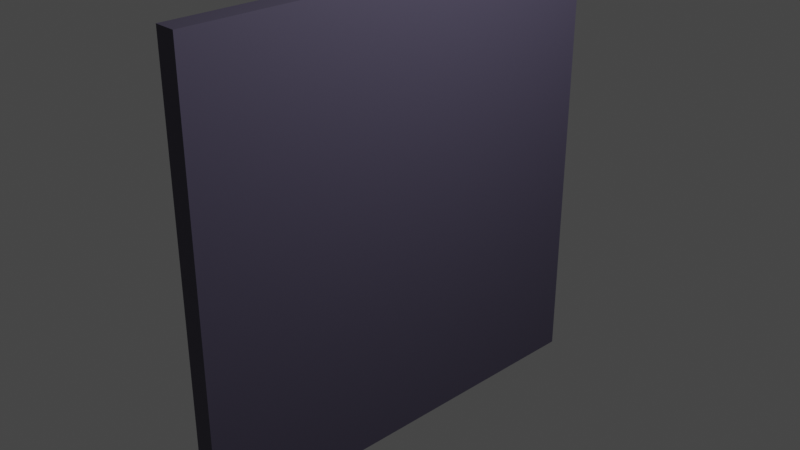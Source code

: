# Source: computer-wall-left.blend  (saved by Blender 2.93.21; exported with 4.5.12 LTS)
import bpy
from mathutils import Matrix  # noqa: F401  (used for matrix-valued properties, if any)

bpy.ops.wm.read_factory_settings(use_empty=True)
scene = bpy.context.scene
scene.name = 'Scene'

# ---- collections
col_collection = bpy.data.collections.new('Collection'); scene.collection.children.link(col_collection)

# ---- materials (node trees are filled in below, after node groups)
mat_left_wall_purple = bpy.data.materials.new('left-wall-purple')
mat_left_wall_purple.use_transparent_shadow = False

# ---- material node trees
mat_left_wall_purple.use_nodes = True; mat_left_wall_purple.node_tree.nodes.clear()
_N = mat_left_wall_purple.node_tree.nodes; _L = mat_left_wall_purple.node_tree.links
n0 = _N.new('ShaderNodeBsdfPrincipled'); n0.name = 'Principled BSDF'; n0.location = (10, 300)
n0.distribution = 'GGX'
n0.subsurface_method = 'BURLEY'
n0.inputs[0].default_value = (0.08022, 0.07036, 0.1144, 1.0)
n0.inputs[3].default_value = 1.45
n0.inputs[27].default_value = (0.0, 0.0, 0.0, 1.0)
n0.inputs[28].default_value = 1.0
n1 = _N.new('ShaderNodeOutputMaterial'); n1.name = 'Material Output'; n1.location = (300, 300)
_L.new(n0.outputs[0], n1.inputs[0])
n1.is_active_output = True

# ---- world
world_world = bpy.data.worlds.new('World'); scene.world = world_world
world_world.use_nodes = True; world_world.node_tree.nodes.clear()
_N = world_world.node_tree.nodes; _L = world_world.node_tree.links
n0 = _N.new('ShaderNodeOutputWorld'); n0.name = 'World Output'; n0.location = (300, 300)
n1 = _N.new('ShaderNodeBackground'); n1.name = 'Background'; n1.location = (10, 300)
n1.inputs[0].default_value = (0.05088, 0.05088, 0.05088, 1.0)
_L.new(n1.outputs[0], n0.inputs[0])
n0.is_active_output = True
world_world.color = (0.05088, 0.05088, 0.05088)
world_world.use_sun_shadow = False
world_world.sun_shadow_jitter_overblur = 0.0

# ---- cameras
cam_camera = bpy.data.cameras.new('Camera')
cam_camera.clip_end = 100.0
cam_camera.ortho_scale = 7.314

# ---- lights
light_light = bpy.data.lights.new('Light', 'POINT')
light_light.transmission_factor = 0.0
light_light.energy = 1000.0
light_light.shadow_soft_size = 0.1
light_light.shadow_maximum_resolution = 0.006
light_light.use_absolute_resolution = True

# ---- meshes
me_cube_002 = bpy.data.meshes.new('Cube.002')
me_cube_002.from_pydata([(-1.0, -1.0, -1.0), (-1.0, -1.0, 1.0), (-1.0, 1.0, -1.0), (-1.0, 1.0, 1.0), (1.0, -1.0, -1.0), (1.0, -1.0, 1.0), (1.0, 1.0, -1.0), (1.0, 1.0, 1.0)], [], [(0, 1, 3, 2), (2, 3, 7, 6), (6, 7, 5, 4), (4, 5, 1, 0), (2, 6, 4, 0), (7, 3, 1, 5)])
_uv = me_cube_002.uv_layers.new(name='UVMap')
_uv.uv.foreach_set('vector', [0.375, 0.0, 0.625, 0.0, 0.625, 0.25, 0.375, 0.25, 0.375, 0.25, 0.625, 0.25, 0.625, 0.5, 0.375, 0.5, 0.375, 0.5, 0.625, 0.5, 0.625, 0.75, 0.375, 0.75, 0.375, 0.75, 0.625, 0.75, 0.625, 1.0, 0.375, 1.0, 0.125, 0.5, 0.375, 0.5, 0.375, 0.75, 0.125, 0.75, 0.625, 0.5, 0.875, 0.5, 0.875, 0.75, 0.625, 0.75])
me_cube_002.materials.append(mat_left_wall_purple)
me_cube_002.use_remesh_fix_poles = True
me_cube_002.use_remesh_preserve_attributes = False
me_cube_002.update()

# ---- objects
ob_light = bpy.data.objects.new('Light', light_light)
ob_camera = bpy.data.objects.new('Camera', cam_camera)
ob_cube_001 = bpy.data.objects.new('Cube.001', me_cube_002)

# ---- transforms, parenting, visibility, modifiers, constraints
ob_light.location = (4.076, 1.005, 5.904)
ob_light.rotation_euler = (0.6503, 0.05522, 1.866)
ob_light.lock_rotations_4d = False
ob_light.empty_display_type = 'ARROWS'
ob_light.color = (0.0, 0.0, 0.0, 0.0)
ob_light.lineart.crease_threshold = 0.0
ob_camera.location = (7.359, -6.926, 4.958)
ob_camera.rotation_euler = (1.109, 0.0, 0.8149)
ob_camera.lock_rotations_4d = False
ob_camera.empty_display_type = 'ARROWS'
ob_camera.color = (0.0, 0.0, 0.0, 0.0)
ob_camera.display_type = 'WIRE'
ob_camera.lineart.crease_threshold = 0.0
ob_cube_001.location = (0.0, 0.0, 0.0)
ob_cube_001.rotation_euler = (-0.0, 1.571, 0.0)
ob_cube_001.scale = (2.5, 2.5, 0.12)

# ---- collection membership
col_collection.objects.link(ob_light)
col_collection.objects.link(ob_camera)
col_collection.objects.link(ob_cube_001)

# ---- scene / render settings (as saved in the file)
scene.camera = ob_camera
scene.frame_start = 1; scene.frame_end = 250; scene.frame_set(1)
scene.render.engine = 'BLENDER_EEVEE_NEXT'
scene.cycles.use_denoising = False
scene.cycles.samples = 128
scene.cycles.sampling_pattern = 'TABULATED_SOBOL'
scene.cycles.use_adaptive_sampling = False
scene.cycles.use_light_tree = False
scene.view_settings.view_transform = 'Filmic'
bpy.context.view_layer.update()
